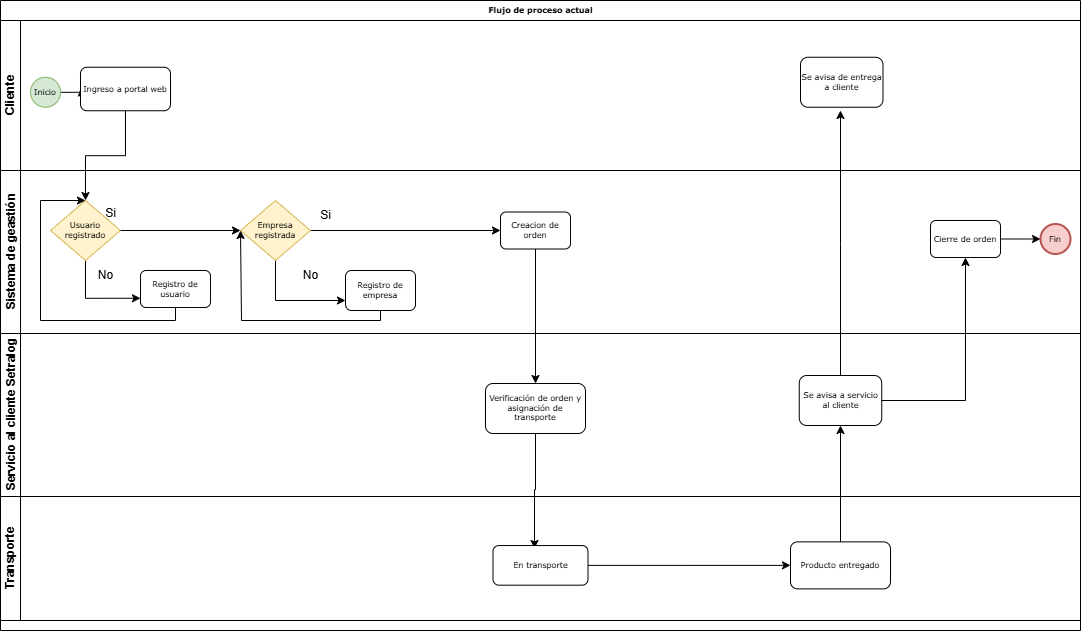

The diagram above was exported from draw.io. Its source (the exported page's mxGraphModel, read from the mxfile embedded in the PNG):
<mxGraphModel dx="1434" dy="772" grid="1" gridSize="10" guides="1" tooltips="1" connect="1" arrows="1" fold="1" page="1" pageScale="1" pageWidth="1100" pageHeight="850" background="none" math="0" shadow="0">
  <root>
    <mxCell id="0" />
    <mxCell id="1" parent="0" />
    <mxCell id="2b4e8129b02d487f-1" value="Flujo de proceso actual" style="swimlane;html=1;childLayout=stackLayout;horizontal=1;startSize=20;horizontalStack=0;rounded=0;shadow=0;labelBackgroundColor=none;strokeWidth=1;fontFamily=Verdana;fontSize=8;align=center;" parent="1" vertex="1">
      <mxGeometry x="200" width="1080" height="630" as="geometry" />
    </mxCell>
    <mxCell id="2b4e8129b02d487f-2" value="Cliente" style="swimlane;html=1;startSize=20;horizontal=0;" parent="2b4e8129b02d487f-1" vertex="1">
      <mxGeometry y="20" width="1080" height="150" as="geometry" />
    </mxCell>
    <mxCell id="2b4e8129b02d487f-18" style="edgeStyle=orthogonalEdgeStyle;rounded=0;html=1;labelBackgroundColor=none;startArrow=none;startFill=0;startSize=5;endArrow=classicThin;endFill=1;endSize=5;jettySize=auto;orthogonalLoop=1;strokeWidth=1;fontFamily=Verdana;fontSize=8" parent="2b4e8129b02d487f-2" source="2b4e8129b02d487f-5" target="2b4e8129b02d487f-6" edge="1">
      <mxGeometry relative="1" as="geometry" />
    </mxCell>
    <mxCell id="2b4e8129b02d487f-5" value="Inicio" style="ellipse;whiteSpace=wrap;html=1;rounded=0;shadow=0;labelBackgroundColor=none;strokeWidth=1;fontFamily=Verdana;fontSize=8;align=center;fillColor=#d5e8d4;strokeColor=#82b366;" parent="2b4e8129b02d487f-2" vertex="1">
      <mxGeometry x="30" y="56.75" width="30" height="30" as="geometry" />
    </mxCell>
    <mxCell id="2b4e8129b02d487f-6" value="Ingreso a portal web" style="rounded=1;whiteSpace=wrap;html=1;shadow=0;labelBackgroundColor=none;strokeWidth=1;fontFamily=Verdana;fontSize=8;align=center;" parent="2b4e8129b02d487f-2" vertex="1">
      <mxGeometry x="80" y="46.75" width="90" height="43.5" as="geometry" />
    </mxCell>
    <mxCell id="qi3FCLcl7_eiKL83yHSi-92" value="Se avisa de entrega a cliente" style="rounded=1;whiteSpace=wrap;html=1;shadow=0;labelBackgroundColor=none;strokeWidth=1;fontFamily=Verdana;fontSize=8;align=center;" vertex="1" parent="2b4e8129b02d487f-2">
      <mxGeometry x="800" y="36.75" width="82.5" height="50" as="geometry" />
    </mxCell>
    <mxCell id="qi3FCLcl7_eiKL83yHSi-43" value="Sistema de geastión" style="swimlane;html=1;startSize=20;horizontal=0;" vertex="1" parent="2b4e8129b02d487f-1">
      <mxGeometry y="170" width="1080" height="163" as="geometry">
        <mxRectangle y="170" width="1030" height="40" as="alternateBounds" />
      </mxGeometry>
    </mxCell>
    <mxCell id="qi3FCLcl7_eiKL83yHSi-61" style="edgeStyle=orthogonalEdgeStyle;rounded=0;orthogonalLoop=1;jettySize=auto;html=1;exitX=0.5;exitY=1;exitDx=0;exitDy=0;exitPerimeter=0;entryX=0;entryY=0.75;entryDx=0;entryDy=0;" edge="1" parent="qi3FCLcl7_eiKL83yHSi-43" source="qi3FCLcl7_eiKL83yHSi-44" target="qi3FCLcl7_eiKL83yHSi-56">
      <mxGeometry relative="1" as="geometry" />
    </mxCell>
    <mxCell id="qi3FCLcl7_eiKL83yHSi-44" value="Usuario registrado" style="strokeWidth=1;html=1;shape=mxgraph.flowchart.decision;whiteSpace=wrap;rounded=1;shadow=0;labelBackgroundColor=none;fontFamily=Verdana;fontSize=8;align=center;fillColor=#fff2cc;strokeColor=#d6b656;" vertex="1" parent="qi3FCLcl7_eiKL83yHSi-43">
      <mxGeometry x="50" y="30" width="70" height="60" as="geometry" />
    </mxCell>
    <mxCell id="qi3FCLcl7_eiKL83yHSi-56" value="Registro de usuario" style="rounded=1;whiteSpace=wrap;html=1;shadow=0;labelBackgroundColor=none;strokeWidth=1;fontFamily=Verdana;fontSize=8;align=center;" vertex="1" parent="qi3FCLcl7_eiKL83yHSi-43">
      <mxGeometry x="140" y="99.99999999999994" width="70" height="37" as="geometry" />
    </mxCell>
    <mxCell id="qi3FCLcl7_eiKL83yHSi-73" style="edgeStyle=orthogonalEdgeStyle;rounded=0;orthogonalLoop=1;jettySize=auto;html=1;entryX=0;entryY=0.5;entryDx=0;entryDy=0;" edge="1" parent="qi3FCLcl7_eiKL83yHSi-43" source="qi3FCLcl7_eiKL83yHSi-57" target="qi3FCLcl7_eiKL83yHSi-72">
      <mxGeometry relative="1" as="geometry" />
    </mxCell>
    <mxCell id="qi3FCLcl7_eiKL83yHSi-83" style="edgeStyle=orthogonalEdgeStyle;rounded=0;orthogonalLoop=1;jettySize=auto;html=1;entryX=0;entryY=0.75;entryDx=0;entryDy=0;exitX=0.5;exitY=1;exitDx=0;exitDy=0;exitPerimeter=0;" edge="1" parent="qi3FCLcl7_eiKL83yHSi-43" source="qi3FCLcl7_eiKL83yHSi-57" target="qi3FCLcl7_eiKL83yHSi-79">
      <mxGeometry relative="1" as="geometry" />
    </mxCell>
    <mxCell id="qi3FCLcl7_eiKL83yHSi-57" value="Empresa registrada" style="strokeWidth=1;html=1;shape=mxgraph.flowchart.decision;whiteSpace=wrap;rounded=1;shadow=0;labelBackgroundColor=none;fontFamily=Verdana;fontSize=8;align=center;fillColor=#fff2cc;strokeColor=#d6b656;" vertex="1" parent="qi3FCLcl7_eiKL83yHSi-43">
      <mxGeometry x="240" y="30" width="70" height="60" as="geometry" />
    </mxCell>
    <mxCell id="qi3FCLcl7_eiKL83yHSi-72" value="Creacion de orden" style="rounded=1;whiteSpace=wrap;html=1;shadow=0;labelBackgroundColor=none;strokeWidth=1;fontFamily=Verdana;fontSize=8;align=center;" vertex="1" parent="qi3FCLcl7_eiKL83yHSi-43">
      <mxGeometry x="500" y="41.49999999999994" width="70" height="37" as="geometry" />
    </mxCell>
    <mxCell id="qi3FCLcl7_eiKL83yHSi-74" style="edgeStyle=orthogonalEdgeStyle;rounded=0;orthogonalLoop=1;jettySize=auto;html=1;entryX=0;entryY=0.5;entryDx=0;entryDy=0;entryPerimeter=0;" edge="1" parent="qi3FCLcl7_eiKL83yHSi-43" source="qi3FCLcl7_eiKL83yHSi-44" target="qi3FCLcl7_eiKL83yHSi-57">
      <mxGeometry relative="1" as="geometry" />
    </mxCell>
    <mxCell id="qi3FCLcl7_eiKL83yHSi-76" value="No" style="text;html=1;align=center;verticalAlign=middle;resizable=0;points=[];autosize=1;strokeColor=none;fillColor=none;" vertex="1" parent="qi3FCLcl7_eiKL83yHSi-43">
      <mxGeometry x="85" y="90" width="40" height="30" as="geometry" />
    </mxCell>
    <mxCell id="qi3FCLcl7_eiKL83yHSi-77" value="Si" style="text;html=1;align=center;verticalAlign=middle;resizable=0;points=[];autosize=1;strokeColor=none;fillColor=none;" vertex="1" parent="qi3FCLcl7_eiKL83yHSi-43">
      <mxGeometry x="310" y="30" width="30" height="30" as="geometry" />
    </mxCell>
    <mxCell id="qi3FCLcl7_eiKL83yHSi-78" value="No" style="text;html=1;align=center;verticalAlign=middle;resizable=0;points=[];autosize=1;strokeColor=none;fillColor=none;" vertex="1" parent="qi3FCLcl7_eiKL83yHSi-43">
      <mxGeometry x="290" y="90" width="40" height="30" as="geometry" />
    </mxCell>
    <mxCell id="qi3FCLcl7_eiKL83yHSi-99" style="edgeStyle=orthogonalEdgeStyle;rounded=0;orthogonalLoop=1;jettySize=auto;html=1;" edge="1" parent="qi3FCLcl7_eiKL83yHSi-43" source="qi3FCLcl7_eiKL83yHSi-79">
      <mxGeometry relative="1" as="geometry">
        <mxPoint x="240" y="60" as="targetPoint" />
        <Array as="points">
          <mxPoint x="380" y="150" />
          <mxPoint x="241" y="150" />
        </Array>
      </mxGeometry>
    </mxCell>
    <mxCell id="qi3FCLcl7_eiKL83yHSi-79" value="Registro de empresa" style="rounded=1;whiteSpace=wrap;html=1;shadow=0;labelBackgroundColor=none;strokeWidth=1;fontFamily=Verdana;fontSize=8;align=center;" vertex="1" parent="qi3FCLcl7_eiKL83yHSi-43">
      <mxGeometry x="345" y="100" width="70" height="40" as="geometry" />
    </mxCell>
    <mxCell id="qi3FCLcl7_eiKL83yHSi-98" style="edgeStyle=orthogonalEdgeStyle;rounded=0;orthogonalLoop=1;jettySize=auto;html=1;entryX=0;entryY=0.5;entryDx=0;entryDy=0;" edge="1" parent="qi3FCLcl7_eiKL83yHSi-43" source="qi3FCLcl7_eiKL83yHSi-96" target="qi3FCLcl7_eiKL83yHSi-93">
      <mxGeometry relative="1" as="geometry" />
    </mxCell>
    <mxCell id="qi3FCLcl7_eiKL83yHSi-96" value="Cierre de orden" style="rounded=1;whiteSpace=wrap;html=1;shadow=0;labelBackgroundColor=none;strokeWidth=1;fontFamily=Verdana;fontSize=8;align=center;" vertex="1" parent="qi3FCLcl7_eiKL83yHSi-43">
      <mxGeometry x="930" y="49.99999999999994" width="70" height="37" as="geometry" />
    </mxCell>
    <mxCell id="qi3FCLcl7_eiKL83yHSi-93" value="Fin" style="ellipse;whiteSpace=wrap;html=1;rounded=0;shadow=0;labelBackgroundColor=none;strokeWidth=2;fontFamily=Verdana;fontSize=8;align=center;fillColor=#f8cecc;strokeColor=#b85450;" vertex="1" parent="qi3FCLcl7_eiKL83yHSi-43">
      <mxGeometry x="1040" y="53.5" width="30" height="30" as="geometry" />
    </mxCell>
    <mxCell id="qi3FCLcl7_eiKL83yHSi-101" style="edgeStyle=orthogonalEdgeStyle;rounded=0;orthogonalLoop=1;jettySize=auto;html=1;entryX=0.5;entryY=0;entryDx=0;entryDy=0;entryPerimeter=0;" edge="1" parent="qi3FCLcl7_eiKL83yHSi-43" source="qi3FCLcl7_eiKL83yHSi-56" target="qi3FCLcl7_eiKL83yHSi-44">
      <mxGeometry relative="1" as="geometry">
        <Array as="points">
          <mxPoint x="175" y="150" />
          <mxPoint x="40" y="150" />
          <mxPoint x="40" y="30" />
        </Array>
      </mxGeometry>
    </mxCell>
    <mxCell id="2b4e8129b02d487f-3" value="&lt;font face=&quot;Helvetica&quot;&gt;Servicio al cliente&amp;nbsp;&lt;span style=&quot;background-color: initial;&quot;&gt;Setralog&lt;/span&gt;&lt;/font&gt;" style="swimlane;html=1;startSize=20;horizontal=0;" parent="2b4e8129b02d487f-1" vertex="1">
      <mxGeometry y="333" width="1080" height="163" as="geometry">
        <mxRectangle y="170" width="1030" height="40" as="alternateBounds" />
      </mxGeometry>
    </mxCell>
    <mxCell id="2b4e8129b02d487f-12" value="Verificación de orden y asignación de transporte" style="rounded=1;whiteSpace=wrap;html=1;shadow=0;labelBackgroundColor=none;strokeWidth=1;fontFamily=Verdana;fontSize=8;align=center;" parent="2b4e8129b02d487f-3" vertex="1">
      <mxGeometry x="485" y="50" width="100" height="50" as="geometry" />
    </mxCell>
    <mxCell id="qi3FCLcl7_eiKL83yHSi-95" style="edgeStyle=orthogonalEdgeStyle;rounded=0;orthogonalLoop=1;jettySize=auto;html=1;exitX=0.5;exitY=0;exitDx=0;exitDy=0;" edge="1" parent="2b4e8129b02d487f-3" source="l3kMpNzpnFwocQV2lXB--59">
      <mxGeometry relative="1" as="geometry">
        <mxPoint x="840" y="-223" as="targetPoint" />
      </mxGeometry>
    </mxCell>
    <mxCell id="l3kMpNzpnFwocQV2lXB--59" value="Se avisa a servicio al cliente" style="rounded=1;whiteSpace=wrap;html=1;shadow=0;labelBackgroundColor=none;strokeWidth=1;fontFamily=Verdana;fontSize=8;align=center;" parent="2b4e8129b02d487f-3" vertex="1">
      <mxGeometry x="798.75" y="42" width="82.5" height="50" as="geometry" />
    </mxCell>
    <mxCell id="qi3FCLcl7_eiKL83yHSi-58" style="edgeStyle=orthogonalEdgeStyle;rounded=0;orthogonalLoop=1;jettySize=auto;html=1;exitX=0.5;exitY=1;exitDx=0;exitDy=0;entryX=0.5;entryY=0;entryDx=0;entryDy=0;entryPerimeter=0;" edge="1" parent="2b4e8129b02d487f-1" source="2b4e8129b02d487f-6" target="qi3FCLcl7_eiKL83yHSi-44">
      <mxGeometry relative="1" as="geometry" />
    </mxCell>
    <mxCell id="qi3FCLcl7_eiKL83yHSi-87" style="edgeStyle=orthogonalEdgeStyle;rounded=0;orthogonalLoop=1;jettySize=auto;html=1;entryX=0.5;entryY=0;entryDx=0;entryDy=0;" edge="1" parent="2b4e8129b02d487f-1" source="qi3FCLcl7_eiKL83yHSi-72" target="2b4e8129b02d487f-12">
      <mxGeometry relative="1" as="geometry" />
    </mxCell>
    <mxCell id="qi3FCLcl7_eiKL83yHSi-89" style="edgeStyle=orthogonalEdgeStyle;rounded=0;orthogonalLoop=1;jettySize=auto;html=1;entryX=0.437;entryY=0.074;entryDx=0;entryDy=0;entryPerimeter=0;" edge="1" parent="2b4e8129b02d487f-1" source="2b4e8129b02d487f-12" target="l3kMpNzpnFwocQV2lXB--11">
      <mxGeometry relative="1" as="geometry" />
    </mxCell>
    <mxCell id="2b4e8129b02d487f-4" value="Transporte" style="swimlane;html=1;startSize=20;horizontal=0;" parent="2b4e8129b02d487f-1" vertex="1">
      <mxGeometry y="496" width="1080" height="124" as="geometry" />
    </mxCell>
    <mxCell id="qi3FCLcl7_eiKL83yHSi-90" style="edgeStyle=orthogonalEdgeStyle;rounded=0;orthogonalLoop=1;jettySize=auto;html=1;entryX=0;entryY=0.5;entryDx=0;entryDy=0;" edge="1" parent="2b4e8129b02d487f-4" source="l3kMpNzpnFwocQV2lXB--11" target="qi3FCLcl7_eiKL83yHSi-84">
      <mxGeometry relative="1" as="geometry" />
    </mxCell>
    <mxCell id="l3kMpNzpnFwocQV2lXB--11" value="En transporte" style="rounded=1;whiteSpace=wrap;html=1;shadow=0;labelBackgroundColor=none;strokeWidth=1;fontFamily=Verdana;fontSize=8;align=center;" parent="2b4e8129b02d487f-4" vertex="1">
      <mxGeometry x="492.5" y="49.05" width="95" height="39.63" as="geometry" />
    </mxCell>
    <mxCell id="qi3FCLcl7_eiKL83yHSi-84" value="Producto entregado" style="rounded=1;whiteSpace=wrap;html=1;shadow=0;labelBackgroundColor=none;strokeWidth=1;fontFamily=Verdana;fontSize=8;align=center;" vertex="1" parent="2b4e8129b02d487f-4">
      <mxGeometry x="790" y="45.36" width="100" height="47.01" as="geometry" />
    </mxCell>
    <mxCell id="qi3FCLcl7_eiKL83yHSi-91" style="edgeStyle=orthogonalEdgeStyle;rounded=0;orthogonalLoop=1;jettySize=auto;html=1;entryX=0.5;entryY=1;entryDx=0;entryDy=0;" edge="1" parent="2b4e8129b02d487f-1" source="qi3FCLcl7_eiKL83yHSi-84" target="l3kMpNzpnFwocQV2lXB--59">
      <mxGeometry relative="1" as="geometry" />
    </mxCell>
    <mxCell id="qi3FCLcl7_eiKL83yHSi-97" style="edgeStyle=orthogonalEdgeStyle;rounded=0;orthogonalLoop=1;jettySize=auto;html=1;entryX=0.5;entryY=1;entryDx=0;entryDy=0;" edge="1" parent="2b4e8129b02d487f-1" source="l3kMpNzpnFwocQV2lXB--59" target="qi3FCLcl7_eiKL83yHSi-96">
      <mxGeometry relative="1" as="geometry" />
    </mxCell>
    <mxCell id="qi3FCLcl7_eiKL83yHSi-75" value="Si" style="text;html=1;align=center;verticalAlign=middle;resizable=0;points=[];autosize=1;strokeColor=none;fillColor=none;" vertex="1" parent="1">
      <mxGeometry x="295" y="198" width="30" height="30" as="geometry" />
    </mxCell>
  </root>
</mxGraphModel>